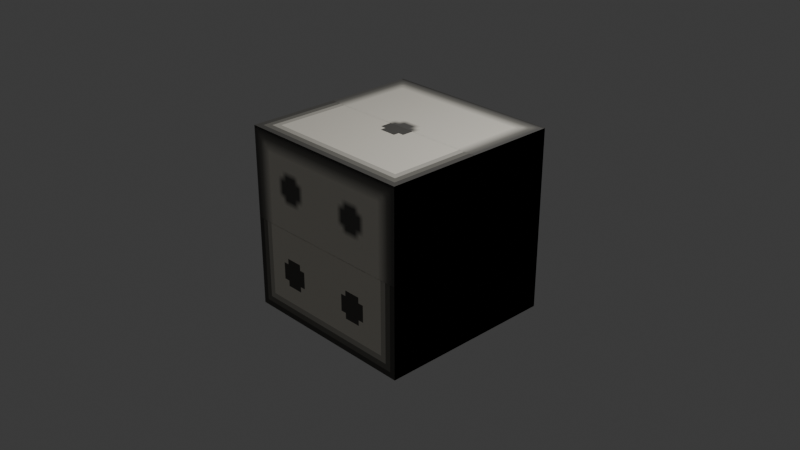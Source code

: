 # Source: pixel_dice.blend  (saved by Blender 4.2.67; exported with 4.5.12 LTS)
import bpy
from mathutils import Matrix  # noqa: F401  (used for matrix-valued properties, if any)

bpy.ops.wm.read_factory_settings(use_empty=True)
scene = bpy.context.scene
scene.name = 'Scene'

# ---- collections
col_collection = bpy.data.collections.new('Collection'); scene.collection.children.link(col_collection)

# ---- images (referenced by path relative to the original .blend; pixels are not part of the script)
import os
ASSET_DIR = os.environ.get("B2B_ASSET_DIR", "")  # directory of the original .blend (textures are referenced by path, not embedded)
HERE = os.path.dirname(os.path.abspath(__file__))  # packed textures are extracted next to this script under _unpacked/

def load_image(name, relpath, width, height, colorspace="sRGB"):
    """Load a texture the original file referenced (path relative to the .blend, or extracted next to this script)."""
    p = next((c for c in (os.path.join(HERE, relpath), os.path.join(ASSET_DIR, relpath)) if relpath and os.path.exists(c)), "")
    if p:
        img = bpy.data.images.load(p, check_existing=True)
        img.name = name
    else:  # same state as the original file: an image datablock whose file is absent (Cycles renders it pink)
        img = bpy.data.images.new(name, width, height)
        img.source = "FILE"
        img.filepath = "//" + (relpath or name)
    img.colorspace_settings.name = colorspace
    return img
img_cube_uv_png = load_image('cube_uv.png', '_unpacked/cube_uv.a1902d0e.png', 96, 128, 'sRGB')
img_cube_uv_png_001 = load_image('cube_uv.png.001', '_unpacked/cube_uv.a1902d0e.png', 96, 128, 'sRGB')
img_cube_uv_png_002 = load_image('cube_uv.png.002', '_unpacked/cube_uv.a1902d0e.png', 96, 128, 'Non-Color')

# ---- materials (node trees are filled in below, after node groups)
mat_material = bpy.data.materials.new('Material')
mat_material.alpha_threshold = 0.0
mat_material.roughness = 0.5
mat_material.line_color = (0.0, 0.0, 0.0, 1.0)
mat_material_001 = bpy.data.materials.new('Material.001')
mat_material_001.surface_render_method = 'BLENDED'
mat_material_001.blend_method = 'BLEND'
mat_material_001.use_transparency_overlap = False
mat_material_001.show_transparent_back = False
mat_material_001.roughness = 1.0

# ---- material node trees
mat_material.use_nodes = True; mat_material.node_tree.nodes.clear()
_N = mat_material.node_tree.nodes; _L = mat_material.node_tree.links
n0 = _N.new('ShaderNodeOutputMaterial'); n0.name = 'Material Output'; n0.location = (300, 300)
n1 = _N.new('ShaderNodeBsdfPrincipled'); n1.name = 'Principled BSDF'; n1.location = (10, 300)
n1.inputs[2].default_value = 1.0
n1.inputs[3].default_value = 1.1
n2 = _N.new('ShaderNodeTexImage'); n2.name = 'Image Texture'; n2.location = (-280, 271)
n2.image = img_cube_uv_png
n2.interpolation = 'Closest'
_L.new(n1.outputs[0], n0.inputs[0])
_L.new(n2.outputs[0], n1.inputs[0])
n0.is_active_output = True
mat_material_001.use_nodes = True; mat_material_001.node_tree.nodes.clear()
_N = mat_material_001.node_tree.nodes; _L = mat_material_001.node_tree.links
n0 = _N.new('ShaderNodeBsdfPrincipled'); n0.name = 'Principled BSDF'; n0.location = (10, 300)
n0.inputs[2].default_value = 1.0
n1 = _N.new('ShaderNodeOutputMaterial'); n1.name = 'Material Output'; n1.location = (300, 300)
n2 = _N.new('ShaderNodeNormalMap'); n2.name = 'Normal Map'; n2.location = (-300, -300)
n2.label = 'Normal/Map'
n2.inputs[0].default_value = 0.0
n3 = _N.new('ShaderNodeTexImage'); n3.name = 'Image Texture'; n3.location = (-300, 600)
n3.image = img_cube_uv_png_001
n4 = _N.new('ShaderNodeTexImage'); n4.name = 'Image Texture.001'; n4.location = (-300, 0)
n4.image = img_cube_uv_png_002
_L.new(n0.outputs[0], n1.inputs[0])
_L.new(n2.outputs[0], n0.inputs[5])
_L.new(n3.outputs[0], n0.inputs[0])
_L.new(n4.outputs[1], n0.inputs[4])
n1.is_active_output = True

# ---- world
world_world = bpy.data.worlds.new('World'); scene.world = world_world
world_world.use_nodes = True; world_world.node_tree.nodes.clear()
_N = world_world.node_tree.nodes; _L = world_world.node_tree.links
n0 = _N.new('ShaderNodeOutputWorld'); n0.name = 'World Output'; n0.location = (300, 300)
n1 = _N.new('ShaderNodeBackground'); n1.name = 'Background'; n1.location = (10, 300)
n1.inputs[0].default_value = (0.05088, 0.05088, 0.05088, 1.0)
_L.new(n1.outputs[0], n0.inputs[0])
n0.is_active_output = True
world_world.color = (0.05088, 0.05088, 0.05088)
world_world.sun_shadow_jitter_overblur = 0.0

# ---- cameras
cam_camera = bpy.data.cameras.new('Camera')
cam_camera.clip_end = 100.0
cam_camera.ortho_scale = 7.314

# ---- lights
light_light = bpy.data.lights.new('Light', 'POINT')
light_light.energy = 1000.0
light_light.shadow_soft_size = 0.1

# ---- meshes
me_cube = bpy.data.meshes.new('Cube')
me_cube.from_pydata([(1.0, 1.0, 1.0), (1.0, 1.0, -1.0), (1.0, -1.0, 1.0), (1.0, -1.0, -1.0), (-1.0, 1.0, 1.0), (-1.0, 1.0, -1.0), (-1.0, -1.0, 1.0), (-1.0, -1.0, -1.0)], [], [(0, 4, 6, 2), (3, 2, 6, 7), (7, 6, 4, 5), (5, 1, 3, 7), (1, 0, 2, 3), (5, 4, 0, 1)])
_uv = me_cube.uv_layers.new(name='UVMap')
_uv.uv.foreach_set('vector', [0.3333, 0.5, 0.0, 0.5, 0.0, 0.25, 0.3333, 0.25, 0.6667, 0.25, 0.3333, 0.25, 0.3333, 0.0, 0.6667, 0.0, 0.6667, 1.0, 0.3333, 1.0, 0.3333, 0.75, 0.6667, 0.75, 1.0, 0.5, 0.6667, 0.5, 0.6667, 0.25, 1.0, 0.25, 0.6667, 0.5, 0.3333, 0.5, 0.3333, 0.25, 0.6667, 0.25, 0.6667, 0.75, 0.3333, 0.75, 0.3333, 0.5, 0.6667, 0.5])
me_cube.materials.append(mat_material)
me_cube.use_mirror_vertex_groups = False
me_cube.update()
me_cube_001 = bpy.data.meshes.new('Cube.001')
me_cube_001.from_pydata([(100.0, 100.0, -100.0), (100.0, -100.0, -100.0), (100.0, 100.0, 100.0), (100.0, -100.0, 100.0), (-100.0, 100.0, -100.0), (-100.0, -100.0, -100.0), (-100.0, 100.0, 100.0), (-100.0, -100.0, 100.0)], [], [(0, 4, 6, 2), (3, 2, 6, 7), (7, 6, 4, 5), (5, 1, 3, 7), (1, 0, 2, 3), (5, 4, 0, 1)])
me_cube_001.polygons.foreach_set('use_smooth', [True] * 6)
_k = set([(0, 1), (0, 2), (0, 4), (1, 3), (1, 5), (2, 3), (2, 6), (3, 7), (4, 5), (4, 6), (5, 7), (6, 7)])
me_cube_001.attributes.new('sharp_edge', 'BOOLEAN', 'EDGE').data.foreach_set('value', [ (min(e.vertices), max(e.vertices)) in _k for e in me_cube_001.edges])
_uv = me_cube_001.uv_layers.new(name='UVMap')
_uv.uv.foreach_set('vector', [0.3333, 0.5, 0.0, 0.5, 0.0, 0.25, 0.3333, 0.25, 0.6667, 0.25, 0.3333, 0.25, 0.3333, 0.0, 0.6667, 0.0, 0.6667, 1.0, 0.3333, 1.0, 0.3333, 0.75, 0.6667, 0.75, 1.0, 0.5, 0.6667, 0.5, 0.6667, 0.25, 1.0, 0.25, 0.6667, 0.5, 0.3333, 0.5, 0.3333, 0.25, 0.6667, 0.25, 0.6667, 0.75, 0.3333, 0.75, 0.3333, 0.5, 0.6667, 0.5])
me_cube_001.materials.append(mat_material_001)
me_cube_001.update()
me_cube_001.normals_split_custom_set([tuple(v) for v in zip(*[iter([0.0, 1.0, 0.0, 0.0, 1.0, 0.0, 0.0, 1.0, 0.0, 0.0, 1.0, 0.0, 0.0, 0.0, 1.0, 0.0, 0.0, 1.0, 0.0, 0.0, 1.0, 0.0, 0.0, 1.0, -1.0, 0.0, 0.0, -1.0, 0.0, 0.0, -1.0, 0.0, 0.0, -1.0, 0.0, 0.0, 0.0, -1.0, 0.0, 0.0, -1.0, 0.0, 0.0, -1.0, 0.0, 0.0, -1.0, 0.0, 1.0, 0.0, 0.0, 1.0, 0.0, 0.0, 1.0, 0.0, 0.0, 1.0, 0.0, 0.0, 0.0, 0.0, -1.0, 0.0, 0.0, -1.0, 0.0, 0.0, -1.0, 0.0, 0.0, -1.0])] * 3)])

# ---- objects
ob_cube = bpy.data.objects.new('Cube', me_cube)
ob_light = bpy.data.objects.new('Light', light_light)
ob_camera = bpy.data.objects.new('Camera', cam_camera)
ob_cube_001 = bpy.data.objects.new('Cube.001', me_cube_001)

# ---- transforms, parenting, visibility, modifiers, constraints
ob_cube.location = (0.0, 0.0, 0.0)
ob_cube.lock_rotations_4d = False
ob_cube.empty_display_type = 'ARROWS'
ob_cube.lineart.crease_threshold = 0.0
ob_light.location = (4.076, 1.005, 5.904)
ob_light.rotation_euler = (0.6503, 0.05522, 1.866)
ob_light.lock_rotations_4d = False
ob_light.empty_display_type = 'ARROWS'
ob_light.color = (0.0, 0.0, 0.0, 0.0)
ob_light.lineart.crease_threshold = 0.0
ob_camera.location = (7.359, -6.926, 4.958)
ob_camera.rotation_euler = (1.109, 0.0, 0.8149)
ob_camera.lock_rotations_4d = False
ob_camera.empty_display_type = 'ARROWS'
ob_camera.color = (0.0, 0.0, 0.0, 0.0)
ob_camera.display_type = 'WIRE'
ob_camera.lineart.crease_threshold = 0.0
ob_cube_001.location = (0.0, 0.0, 0.0)
ob_cube_001.rotation_euler = (1.571, -0.0, 0.0)
ob_cube_001.scale = (0.01, 0.01, 0.01)
ob_cube_001.color = (0.8, 0.8, 0.8, 1.0)

# ---- collection membership
col_collection.objects.link(ob_cube)
col_collection.objects.link(ob_light)
col_collection.objects.link(ob_camera)
col_collection.objects.link(ob_cube_001)

# ---- scene / render settings (as saved in the file)
scene.camera = ob_camera
scene.frame_start = 1; scene.frame_end = 250; scene.frame_set(20)
scene.render.engine = 'BLENDER_EEVEE_NEXT'
bpy.context.view_layer.update()
